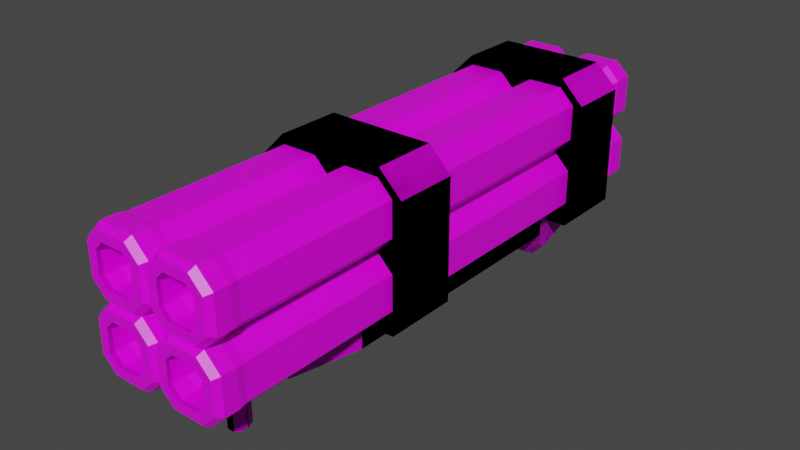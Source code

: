 # Source: QuadRecoillessRifle.blend  (saved by Blender 2.91.10; exported with 4.5.12 LTS)
import bpy
from mathutils import Matrix  # noqa: F401  (used for matrix-valued properties, if any)

bpy.ops.wm.read_factory_settings(use_empty=True)
scene = bpy.context.scene
scene.name = 'Scene'

# ---- collections
col_collection = bpy.data.collections.new('Collection'); scene.collection.children.link(col_collection)

# ---- images (referenced by path relative to the original .blend; pixels are not part of the script)
import os
ASSET_DIR = os.environ.get("B2B_ASSET_DIR", "")  # directory of the original .blend (textures are referenced by path, not embedded)
HERE = os.path.dirname(os.path.abspath(__file__))  # packed textures are extracted next to this script under _unpacked/

def load_image(name, relpath, width, height, colorspace="sRGB"):
    """Load a texture the original file referenced (path relative to the .blend, or extracted next to this script)."""
    p = next((c for c in (os.path.join(HERE, relpath), os.path.join(ASSET_DIR, relpath)) if relpath and os.path.exists(c)), "")
    if p:
        img = bpy.data.images.load(p, check_existing=True)
        img.name = name
    else:  # same state as the original file: an image datablock whose file is absent (Cycles renders it pink)
        img = bpy.data.images.new(name, width, height)
        img.source = "FILE"
        img.filepath = "//" + (relpath or name)
    img.colorspace_settings.name = colorspace
    return img
img_green_team_png = load_image('green_team.png', 'green_team.png', 1024, 1024, 'sRGB')

# ---- materials (node trees are filled in below, after node groups)
mat_material = bpy.data.materials.new('Material')
mat_material.alpha_threshold = 0.0
mat_material.use_transparent_shadow = False
mat_material.line_color = (0.0, 0.0, 0.0, 1.0)

# ---- material node trees
mat_material.use_nodes = True; mat_material.node_tree.nodes.clear()
_N = mat_material.node_tree.nodes; _L = mat_material.node_tree.links
n0 = _N.new('ShaderNodeOutputMaterial'); n0.name = 'Material Output'; n0.location = (300, 300)
n1 = _N.new('ShaderNodeBsdfPrincipled'); n1.name = 'Principled BSDF'; n1.location = (10, 300)
n1.distribution = 'GGX'
n1.subsurface_method = 'BURLEY'
n1.inputs[2].default_value = 0.4
n1.inputs[3].default_value = 1.45
n1.inputs[27].default_value = (0.0, 0.0, 0.0, 1.0)
n1.inputs[28].default_value = 1.0
n2 = _N.new('ShaderNodeTexImage'); n2.name = 'Image Texture'; n2.location = (-280, 280)
n2.image = img_green_team_png
_L.new(n1.outputs[0], n0.inputs[0])
_L.new(n2.outputs[0], n1.inputs[0])
n0.is_active_output = True

# ---- world
world_world = bpy.data.worlds.new('World'); scene.world = world_world
world_world.use_nodes = True; world_world.node_tree.nodes.clear()
_N = world_world.node_tree.nodes; _L = world_world.node_tree.links
n0 = _N.new('ShaderNodeOutputWorld'); n0.name = 'World Output'; n0.location = (300, 300)
n1 = _N.new('ShaderNodeBackground'); n1.name = 'Background'; n1.location = (10, 300)
n1.inputs[0].default_value = (0.05088, 0.05088, 0.05088, 1.0)
_L.new(n1.outputs[0], n0.inputs[0])
n0.is_active_output = True
world_world.color = (0.05088, 0.05088, 0.05088)
world_world.use_sun_shadow = False
world_world.sun_shadow_jitter_overblur = 0.0

# ---- meshes
me_cube = bpy.data.meshes.new('Cube')
me_cube.from_pydata([(0.4611, -0.2136, 0.355), (0.4611, -0.8771, 0.355), (0.4611, -1.541, 0.355), (0.4611, -2.204, 0.355), (0.3559, -2.204, 0.4602), (0.3559, -1.541, 0.4602), (0.3559, -0.8771, 0.4602), (0.3559, -0.2136, 0.4602), (0.3394, 0.08463, 0.4206), (0.4214, 0.08463, 0.3386), (0.3879, -3.349, 0.3247), (0.3255, -3.349, 0.387), (0.1467, -3.349, 0.387), (0.08438, -3.349, 0.3247), (0.05083, 0.08463, 0.3386), (0.1328, 0.08463, 0.4206), (0.4214, 0.08463, 0.132), (0.3394, 0.08463, 0.04998), (0.3255, -3.349, 0.08353), (0.3879, -3.349, 0.1459), (0.1328, 0.08463, 0.04998), (0.05083, 0.08463, 0.132), (0.08438, -3.349, 0.1459), (0.1467, -3.349, 0.08353), (0.01118, -0.2136, 0.355), (0.01118, -0.8771, 0.355), (0.01118, -1.541, 0.355), (0.01118, -2.204, 0.355), (0.1164, -2.204, 0.4602), (0.1164, -1.541, 0.4602), (0.1164, -0.8771, 0.4602), (0.1164, -0.2136, 0.4602), (0.4611, -0.2136, 0.1155), (0.4611, -0.8771, 0.1155), (0.4611, -1.541, 0.1155), (0.4611, -2.204, 0.1155), (0.3559, -2.204, 0.01034), (0.3559, -1.541, 0.01034), (0.3559, -0.8771, 0.01034), (0.3559, -0.2136, 0.01034), (0.1164, -0.2136, 0.01034), (0.1164, -0.8771, 0.01034), (0.1164, -1.541, 0.01034), (0.1164, -2.204, 0.01034), (0.01118, -2.204, 0.1155), (0.01118, -1.541, 0.1155), (0.01118, -0.8771, 0.1155), (0.01118, -0.2136, 0.1155), (0.0, -1.541, 0.355), (0.0, -2.204, 0.355), (0.0, -0.8771, 0.355), (0.0, -0.2136, 0.355), (0.0, -2.204, 0.1155), (0.0, -1.541, 0.1155), (0.0, -0.8771, 0.1155), (0.0, -0.2136, 0.1155), (0.3559, -2.204, 0.0), (0.3559, -1.541, 0.0), (0.3559, -0.8771, 0.0), (0.3559, -0.2136, 0.0), (0.1164, -0.2136, 0.0), (0.1164, -0.8771, 0.0), (0.1164, -1.541, 0.0), (0.1164, -2.204, 0.0), (0.4611, 0.08463, 0.355), (0.3559, 0.08463, 0.4602), (0.1164, 0.08463, 0.4602), (0.01118, 0.08463, 0.355), (0.3559, 0.08463, 0.01034), (0.4611, 0.08463, 0.1155), (0.01118, 0.08463, 0.1155), (0.1164, 0.08463, 0.01034), (0.4214, 0.1653, 0.3386), (0.3394, 0.1653, 0.4206), (0.1328, 0.1653, 0.4206), (0.05083, 0.1653, 0.3386), (0.3394, 0.1653, 0.04998), (0.4214, 0.1653, 0.132), (0.05083, 0.1653, 0.132), (0.1328, 0.1653, 0.04998), (0.455, 0.2209, 0.3573), (0.3581, 0.2209, 0.4541), (0.1141, 0.2209, 0.4541), (0.01728, 0.2209, 0.3573), (0.3581, 0.2209, 0.01643), (0.455, 0.2209, 0.1133), (0.01728, 0.2209, 0.1133), (0.1141, 0.2209, 0.01643), (0.3945, 0.3586, 0.3322), (0.3331, 0.3586, 0.3936), (0.1392, 0.3586, 0.3936), (0.0778, 0.3586, 0.3322), (0.3331, 0.3586, 0.07695), (0.3945, 0.3586, 0.1383), (0.0778, 0.3586, 0.1383), (0.1392, 0.3586, 0.07695), (0.455, 0.3586, 0.3573), (0.3581, 0.3586, 0.4541), (0.1141, 0.3586, 0.4541), (0.01728, 0.3586, 0.3573), (0.3581, 0.3586, 0.01643), (0.455, 0.3586, 0.1133), (0.01728, 0.3586, 0.1133), (0.1141, 0.3586, 0.01643), (0.3945, -1.113, 0.3322), (0.3331, -1.113, 0.3936), (0.1392, -1.113, 0.3936), (0.0778, -1.113, 0.3322), (0.3331, -1.113, 0.07695), (0.3945, -1.113, 0.1383), (0.0778, -1.113, 0.1383), (0.1392, -1.113, 0.07695), (0.3559, -3.349, 0.4602), (0.4611, -3.349, 0.355), (0.01118, -3.349, 0.355), (0.1164, -3.349, 0.4602), (0.4611, -3.349, 0.1155), (0.3559, -3.349, 0.01034), (0.1164, -3.349, 0.01034), (0.01118, -3.349, 0.1155), (0.3255, -1.114, 0.387), (0.3879, -1.114, 0.3247), (0.08438, -1.114, 0.3247), (0.1467, -1.114, 0.387), (0.3879, -1.114, 0.1459), (0.3255, -1.114, 0.08353), (0.1467, -1.114, 0.08353), (0.08438, -1.114, 0.1459), (0.3613, -3.41, 0.4704), (0.4712, -3.41, 0.3604), (0.001004, -3.41, 0.3604), (0.111, -3.41, 0.4704), (0.4712, -3.41, 0.1101), (0.3613, -3.41, 0.0001571), (0.111, -3.41, 0.0001571), (0.001004, -3.41, 0.1101), (0.3296, -3.41, 0.3939), (0.3947, -3.41, 0.3287), (0.07751, -3.41, 0.3287), (0.1427, -3.41, 0.3939), (0.3947, -3.41, 0.1418), (0.3296, -3.41, 0.07666), (0.1427, -3.41, 0.07666), (0.07751, -3.41, 0.1418), (0.3613, -3.512, 0.4704), (0.4712, -3.512, 0.3604), (0.001004, -3.512, 0.3604), (0.111, -3.512, 0.4704), (0.4712, -3.512, 0.1101), (0.3613, -3.512, 0.0), (0.111, -3.512, 0.0), (0.001004, -3.512, 0.1101), (0.3296, -3.512, 0.3939), (0.3947, -3.512, 0.3287), (0.07751, -3.512, 0.3287), (0.1427, -3.512, 0.3939), (0.3947, -3.512, 0.1418), (0.3296, -3.512, 0.07666), (0.1427, -3.512, 0.07666), (0.07751, -3.512, 0.1418), (0.3447, -3.553, 0.4392), (0.44, -3.553, 0.3438), (0.03222, -3.553, 0.3438), (0.1276, -3.553, 0.4392), (0.44, -3.553, 0.1267), (0.3447, -3.553, 0.03123), (0.1276, -3.553, 0.03123), (0.03222, -3.553, 0.1267), (0.3172, -3.553, 0.3728), (0.3737, -3.553, 0.3163), (0.09857, -3.553, 0.3163), (0.1551, -3.553, 0.3728), (0.3737, -3.553, 0.1542), (0.3172, -3.553, 0.09772), (0.1551, -3.553, 0.09772), (0.09857, -3.553, 0.1542)], [], [(12, 13, 122, 123), (35, 3, 113, 116), (24, 67, 70, 47), (9, 16, 77, 72), (39, 40, 71, 68), (65, 66, 31, 7), (4, 112, 113, 3), (27, 114, 115, 28), (35, 116, 117, 36), (43, 118, 119, 44), (4, 28, 115, 112), (7, 31, 30, 6), (6, 30, 29, 5), (5, 29, 28, 4), (71, 40, 47, 70), (40, 41, 46, 47), (41, 42, 45, 46), (42, 43, 44, 45), (69, 32, 39, 68), (32, 33, 38, 39), (33, 34, 37, 38), (34, 35, 36, 37), (67, 24, 31, 66), (24, 25, 30, 31), (25, 26, 29, 30), (26, 27, 28, 29), (65, 7, 0, 64), (7, 6, 1, 0), (6, 5, 2, 1), (5, 4, 3, 2), (117, 118, 43, 36), (43, 42, 62, 63), (38, 37, 57, 58), (40, 39, 59, 60), (114, 27, 44, 119), (27, 26, 48, 49), (47, 46, 54, 55), (25, 24, 51, 50), (69, 64, 0, 32), (32, 0, 1, 33), (33, 1, 2, 34), (34, 2, 3, 35), (45, 44, 52, 53), (44, 27, 49, 52), (26, 25, 50, 48), (46, 45, 53, 54), (24, 47, 55, 51), (41, 40, 60, 61), (39, 38, 58, 59), (37, 36, 56, 57), (36, 43, 63, 56), (42, 41, 61, 62), (9, 8, 65, 64), (15, 14, 67, 66), (17, 16, 69, 68), (21, 20, 71, 70), (8, 15, 66, 65), (20, 17, 68, 71), (14, 21, 70, 67), (16, 9, 64, 69), (74, 73, 81, 82), (17, 20, 79, 76), (20, 21, 78, 79), (14, 15, 74, 75), (21, 14, 75, 78), (15, 8, 73, 74), (16, 17, 76, 77), (8, 9, 72, 73), (86, 83, 99, 102), (77, 76, 84, 85), (73, 72, 80, 81), (72, 77, 85, 80), (76, 79, 87, 84), (79, 78, 86, 87), (75, 74, 82, 83), (78, 75, 83, 86), (89, 88, 104, 105), (82, 81, 97, 98), (85, 84, 100, 101), (81, 80, 96, 97), (80, 85, 101, 96), (84, 87, 103, 100), (87, 86, 102, 103), (83, 82, 98, 99), (88, 89, 97, 96), (90, 91, 99, 98), (92, 93, 101, 100), (94, 95, 103, 102), (89, 90, 98, 97), (95, 92, 100, 103), (91, 94, 102, 99), (93, 88, 96, 101), (111, 110, 107, 106, 105, 104, 109, 108), (88, 93, 109, 104), (92, 95, 111, 108), (95, 94, 110, 111), (91, 90, 106, 107), (94, 91, 107, 110), (90, 89, 105, 106), (93, 92, 108, 109), (11, 10, 137, 136), (118, 117, 133, 134), (22, 13, 138, 143), (119, 118, 134, 135), (116, 113, 129, 132), (18, 23, 142, 141), (115, 114, 130, 131), (10, 19, 140, 137), (125, 124, 121, 120, 123, 122, 127, 126), (23, 18, 125, 126), (11, 12, 123, 120), (18, 19, 124, 125), (10, 11, 120, 121), (13, 22, 127, 122), (19, 10, 121, 124), (22, 23, 126, 127), (137, 140, 156, 153), (132, 129, 145, 148), (139, 136, 152, 155), (128, 131, 147, 144), (142, 143, 159, 158), (135, 134, 150, 151), (140, 141, 157, 156), (133, 132, 148, 149), (114, 119, 135, 130), (13, 12, 139, 138), (113, 112, 128, 129), (19, 18, 141, 140), (112, 115, 131, 128), (117, 116, 132, 133), (23, 22, 143, 142), (12, 11, 136, 139), (156, 157, 173, 172), (149, 148, 164, 165), (154, 155, 171, 170), (147, 146, 162, 163), (152, 153, 169, 168), (159, 154, 170, 175), (145, 144, 160, 161), (146, 151, 167, 162), (134, 133, 149, 150), (141, 142, 158, 157), (130, 135, 151, 146), (129, 128, 144, 145), (143, 138, 154, 159), (136, 137, 153, 152), (131, 130, 146, 147), (138, 139, 155, 154), (168, 169, 161, 160), (170, 171, 163, 162), (172, 173, 165, 164), (174, 175, 167, 166), (171, 168, 160, 163), (169, 172, 164, 161), (173, 174, 166, 165), (175, 170, 162, 167), (151, 150, 166, 167), (158, 159, 175, 174), (144, 147, 163, 160), (155, 152, 168, 171), (148, 145, 161, 164), (153, 156, 172, 169), (150, 149, 165, 166), (157, 158, 174, 173)])
_uv = me_cube.uv_layers.new(name='UVMap')
_uv.uv.foreach_set('vector', [0.8125, 0.9069, 0.8125, 0.9069, 0.8125, 0.9069, 0.8125, 0.9069, 0.8125, 0.9069, 0.8125, 0.9069, 0.8125, 0.9069, 0.8125, 0.9069, 0.8125, 0.9069, 0.8125, 0.9069, 0.8125, 0.9069, 0.8125, 0.9069, 0.8125, 0.9069, 0.8125, 0.9069, 0.8125, 0.9069, 0.8125, 0.9069, 0.8125, 0.9069, 0.8125, 0.9069, 0.8125, 0.9069, 0.8125, 0.9069, 0.8125, 0.9069, 0.8125, 0.9069, 0.8125, 0.9069, 0.8125, 0.9069, 0.8125, 0.9069, 0.8125, 0.9069, 0.8125, 0.9069, 0.8125, 0.9069, 0.8125, 0.9069, 0.8125, 0.9069, 0.8125, 0.9069, 0.8125, 0.9069, 0.8125, 0.9069, 0.8125, 0.9069, 0.8125, 0.9069, 0.8125, 0.9069, 0.8125, 0.9069, 0.8125, 0.9069, 0.8125, 0.9069, 0.8125, 0.9069, 0.8125, 0.9069, 0.8125, 0.9069, 0.8125, 0.9069, 0.8125, 0.9069, 0.8125, 0.9069, 0.8125, 0.9069, 0.8125, 0.9069, 0.8125, 0.9069, 0.8125, 0.9069, 0.8125, 0.9069, 0.8125, 0.9069, 0.8125, 0.9069, 0.8125, 0.9069, 0.8125, 0.9069, 0.8125, 0.9069, 0.8125, 0.9069, 0.8125, 0.9069, 0.8125, 0.9069, 0.8125, 0.9069, 0.8125, 0.9069, 0.8125, 0.9069, 0.8125, 0.9069, 0.8125, 0.9069, 0.8125, 0.9069, 0.8125, 0.9069, 0.8125, 0.9069, 0.8125, 0.9069, 0.8125, 0.9069, 0.8125, 0.9069, 0.8125, 0.9069, 0.8125, 0.9069, 0.8125, 0.9069, 0.8125, 0.9069, 0.8125, 0.9069, 0.8125, 0.9069, 0.8125, 0.9069, 0.8125, 0.9069, 0.8125, 0.9069, 0.8125, 0.9069, 0.8125, 0.9069, 0.8125, 0.9069, 0.8125, 0.9069, 0.8125, 0.9069, 0.8125, 0.9069, 0.8125, 0.9069, 0.8125, 0.9069, 0.8125, 0.9069, 0.8125, 0.9069, 0.8125, 0.9069, 0.8125, 0.9069, 0.8125, 0.9069, 0.8125, 0.9069, 0.8125, 0.9069, 0.8125, 0.9069, 0.8125, 0.9069, 0.8125, 0.9069, 0.8125, 0.9069, 0.8125, 0.9069, 0.8125, 0.9069, 0.8125, 0.9069, 0.8125, 0.9069, 0.8125, 0.9069, 0.8125, 0.9069, 0.8125, 0.9069, 0.8125, 0.9069, 0.8125, 0.9069, 0.8125, 0.9069, 0.8125, 0.9069, 0.8125, 0.9069, 0.8125, 0.9069, 0.8125, 0.9069, 0.8125, 0.9069, 0.8125, 0.9069, 0.8125, 0.9069, 0.8125, 0.9069, 0.8125, 0.9069, 0.8125, 0.9069, 0.8125, 0.9069, 0.8125, 0.9069, 0.8125, 0.9069, 0.8125, 0.9069, 0.8125, 0.9069, 0.8125, 0.9069, 0.8125, 0.9069, 0.8125, 0.9069, 0.8125, 0.9069, 0.8125, 0.9069, 0.8125, 0.9069, 0.8125, 0.9069, 0.8125, 0.9069, 0.8125, 0.9069, 0.8125, 0.9069, 0.8125, 0.9069, 0.8125, 0.9069, 0.8125, 0.9069, 0.8125, 0.9069, 0.8125, 0.9069, 0.8125, 0.9069, 0.8125, 0.9069, 0.8125, 0.9069, 0.8125, 0.9069, 0.8125, 0.9069, 0.8125, 0.9069, 0.8125, 0.9069, 0.8125, 0.9069, 0.8125, 0.9069, 0.8125, 0.9069, 0.8125, 0.9069, 0.8125, 0.9069, 0.8125, 0.9069, 0.8125, 0.9069, 0.8125, 0.9069, 0.8125, 0.9069, 0.8125, 0.9069, 0.8125, 0.9069, 0.8125, 0.9069, 0.8125, 0.9069, 0.8125, 0.9069, 0.8125, 0.9069, 0.8125, 0.9069, 0.8125, 0.9069, 0.8125, 0.9069, 0.8125, 0.9069, 0.8125, 0.9069, 0.8125, 0.9069, 0.8125, 0.9069, 0.8125, 0.9069, 0.8125, 0.9069, 0.8125, 0.9069, 0.8125, 0.9069, 0.8125, 0.9069, 0.8125, 0.9069, 0.8125, 0.9069, 0.8125, 0.9069, 0.8125, 0.9069, 0.8125, 0.9069, 0.8125, 0.9069, 0.8125, 0.9069, 0.8125, 0.9069, 0.8125, 0.9069, 0.8125, 0.9069, 0.8125, 0.9069, 0.8125, 0.9069, 0.8125, 0.9069, 0.8125, 0.9069, 0.8125, 0.9069, 0.8125, 0.9069, 0.8125, 0.9069, 0.8125, 0.9069, 0.8125, 0.9069, 0.8125, 0.9069, 0.8125, 0.9069, 0.8125, 0.9069, 0.8125, 0.9069, 0.8125, 0.9069, 0.8125, 0.9069, 0.8125, 0.9069, 0.8125, 0.9069, 0.8125, 0.9069, 0.8125, 0.9069, 0.8125, 0.9069, 0.8125, 0.9069, 0.8125, 0.9069, 0.8125, 0.9069, 0.8125, 0.9069, 0.8125, 0.9069, 0.8125, 0.9069, 0.8125, 0.9069, 0.8125, 0.9069, 0.8125, 0.9069, 0.8125, 0.9069, 0.8125, 0.9069, 0.8125, 0.9069, 0.8125, 0.9069, 0.8125, 0.9069, 0.8125, 0.9069, 0.8125, 0.9069, 0.8125, 0.9069, 0.8125, 0.9069, 0.8125, 0.9069, 0.8125, 0.9069, 0.8125, 0.9069, 0.8125, 0.9069, 0.8125, 0.9069, 0.8125, 0.9069, 0.8125, 0.9069, 0.8125, 0.9069, 0.8125, 0.9069, 0.8125, 0.9069, 0.8125, 0.9069, 0.8125, 0.9069, 0.8125, 0.9069, 0.8125, 0.9069, 0.8125, 0.9069, 0.8125, 0.9069, 0.8125, 0.9069, 0.8125, 0.9069, 0.8125, 0.9069, 0.8125, 0.9069, 0.8125, 0.9069, 0.8125, 0.9069, 0.8125, 0.9069, 0.8125, 0.9069, 0.8125, 0.9069, 0.8125, 0.9069, 0.8125, 0.9069, 0.8125, 0.9069, 0.8125, 0.9069, 0.8125, 0.9069, 0.8125, 0.9069, 0.8125, 0.9069, 0.8125, 0.9069, 0.8125, 0.9069, 0.8125, 0.9069, 0.8125, 0.9069, 0.8125, 0.9069, 0.8125, 0.9069, 0.8125, 0.9069, 0.8125, 0.9069, 0.8125, 0.9069, 0.8125, 0.9069, 0.8125, 0.9069, 0.8125, 0.9069, 0.8125, 0.9069, 0.8125, 0.9069, 0.8125, 0.9069, 0.8125, 0.9069, 0.8125, 0.9069, 0.8125, 0.9069, 0.8125, 0.9069, 0.8125, 0.9069, 0.8125, 0.9069, 0.8125, 0.9069, 0.8125, 0.9069, 0.8125, 0.9069, 0.8125, 0.9069, 0.8125, 0.9069, 0.8125, 0.9069, 0.8125, 0.9069, 0.8125, 0.9069, 0.8125, 0.9069, 0.8125, 0.9069, 0.8125, 0.9069, 0.8125, 0.9069, 0.8125, 0.9069, 0.8125, 0.9069, 0.8125, 0.9069, 0.8125, 0.9069, 0.8125, 0.9069, 0.8125, 0.9069, 0.8125, 0.9069, 0.8125, 0.9069, 0.8125, 0.9069, 0.8125, 0.9069, 0.8125, 0.9069, 0.8125, 0.9069, 0.8125, 0.9069, 0.8125, 0.9069, 0.8125, 0.9069, 0.8125, 0.9069, 0.8125, 0.9069, 0.8125, 0.9069, 0.8125, 0.9069, 0.8125, 0.9069, 0.8125, 0.9069, 0.8125, 0.9069, 0.8125, 0.9069, 0.8125, 0.9069, 0.8125, 0.9069, 0.8125, 0.9069, 0.8125, 0.9069, 0.8125, 0.9069, 0.8125, 0.9069, 0.8125, 0.9069, 0.8125, 0.9069, 0.8125, 0.9069, 0.8125, 0.9069, 0.8125, 0.9069, 0.8125, 0.9069, 0.8125, 0.9069, 0.8125, 0.9069, 0.8125, 0.9069, 0.8125, 0.9069, 0.8125, 0.9069, 0.8125, 0.9069, 0.8125, 0.9069, 0.8125, 0.9069, 0.8125, 0.9069, 0.8125, 0.9069, 0.8125, 0.9069, 0.8125, 0.9069, 0.8125, 0.9069, 0.8125, 0.9069, 0.8125, 0.9069, 0.8125, 0.9069, 0.8125, 0.9069, 0.8125, 0.9069, 0.8125, 0.9069, 0.8125, 0.9069, 0.8125, 0.9069, 0.8125, 0.9069, 0.8125, 0.9069, 0.8125, 0.9069, 0.8125, 0.9069, 0.8125, 0.9069, 0.8125, 0.9069, 0.8125, 0.9069, 0.8125, 0.9069, 0.8125, 0.9069, 0.8125, 0.9069, 0.8125, 0.9069, 0.8125, 0.9069, 0.8125, 0.9069, 0.8125, 0.9069, 0.8125, 0.9069, 0.8125, 0.9069, 0.8125, 0.9069, 0.8125, 0.9069, 0.8125, 0.9069, 0.8125, 0.9069, 0.8125, 0.9069, 0.8125, 0.9069, 0.8125, 0.9069, 0.8125, 0.9069, 0.8125, 0.9069, 0.8125, 0.9069, 0.8125, 0.9069, 0.8125, 0.9069, 0.8125, 0.9069, 0.8125, 0.9069, 0.8125, 0.9069, 0.8125, 0.9069, 0.8125, 0.9069, 0.8125, 0.9069, 0.8125, 0.9069, 0.8125, 0.9069, 0.8125, 0.9069, 0.8125, 0.9069, 0.8125, 0.9069, 0.8125, 0.9069, 0.8125, 0.9069, 0.8125, 0.9069, 0.8125, 0.9069, 0.8125, 0.9069, 0.8125, 0.9069, 0.8125, 0.9069, 0.8125, 0.9069, 0.8125, 0.9069, 0.8125, 0.9069, 0.8125, 0.9069, 0.8125, 0.9069, 0.8125, 0.9069, 0.8125, 0.9069, 0.8125, 0.9069, 0.8125, 0.9069, 0.8125, 0.9069, 0.8125, 0.9069, 0.8125, 0.9069, 0.8125, 0.9069, 0.8125, 0.9069, 0.8125, 0.9069, 0.8125, 0.9069, 0.8125, 0.9069, 0.8125, 0.9069, 0.8125, 0.9069, 0.8125, 0.9069, 0.8125, 0.9069, 0.8125, 0.9069, 0.8125, 0.9069, 0.8125, 0.9069, 0.8125, 0.9069, 0.8125, 0.9069, 0.8125, 0.9069, 0.8125, 0.9069, 0.8125, 0.9069, 0.8125, 0.9069, 0.8125, 0.9069, 0.8125, 0.9069, 0.8125, 0.9069, 0.8125, 0.9069, 0.8125, 0.9069, 0.8125, 0.9069, 0.8125, 0.9069, 0.8125, 0.9069, 0.8125, 0.9069, 0.8125, 0.9069, 0.8125, 0.9069, 0.8125, 0.9069, 0.8125, 0.9069, 0.8125, 0.9069, 0.8125, 0.9069, 0.8125, 0.9069, 0.8125, 0.9069, 0.8125, 0.9069, 0.8125, 0.9069, 0.8125, 0.9069, 0.8125, 0.9069, 0.8125, 0.9069, 0.8125, 0.9069, 0.8125, 0.9069, 0.8125, 0.9069, 0.8125, 0.9069, 0.8125, 0.9069, 0.8125, 0.9069, 0.8125, 0.9069, 0.8125, 0.9069, 0.8125, 0.9069, 0.8125, 0.9069, 0.8125, 0.9069, 0.8125, 0.9069, 0.8125, 0.9069, 0.8125, 0.9069, 0.8125, 0.9069, 0.8125, 0.9069, 0.8125, 0.9069, 0.8125, 0.9069, 0.8125, 0.9069, 0.8125, 0.9069, 0.8125, 0.9069, 0.8125, 0.9069, 0.8125, 0.9069, 0.8125, 0.9069, 0.8125, 0.9069, 0.8125, 0.9069, 0.8125, 0.9069, 0.8125, 0.9069, 0.8125, 0.9069, 0.8125, 0.9069, 0.8125, 0.9069, 0.8125, 0.9069, 0.8125, 0.9069, 0.8125, 0.9069, 0.8125, 0.9069, 0.8125, 0.9069, 0.8125, 0.9069, 0.8125, 0.9069, 0.8125, 0.9069, 0.8125, 0.9069, 0.8125, 0.9069, 0.8125, 0.9069, 0.8125, 0.9069, 0.8125, 0.9069, 0.8125, 0.9069, 0.8125, 0.9069, 0.8125, 0.9069, 0.8125, 0.9069, 0.8125, 0.9069, 0.8125, 0.9069, 0.8125, 0.9069, 0.8125, 0.9069, 0.8125, 0.9069, 0.8125, 0.9069, 0.8125, 0.9069, 0.8125, 0.9069, 0.8125, 0.9069, 0.8125, 0.9069, 0.8125, 0.9069, 0.8125, 0.9069, 0.8125, 0.9069, 0.8125, 0.9069, 0.8125, 0.9069, 0.8125, 0.9069, 0.8125, 0.9069, 0.8125, 0.9069, 0.8125, 0.9069, 0.8125, 0.9069, 0.8125, 0.9069, 0.8125, 0.9069, 0.8125, 0.9069, 0.8125, 0.9069, 0.8125, 0.9069, 0.8125, 0.9069, 0.8125, 0.9069, 0.8125, 0.9069, 0.8125, 0.9069, 0.8125, 0.9069, 0.8125, 0.9069, 0.8125, 0.9069, 0.8125, 0.9069, 0.8125, 0.9069, 0.8125, 0.9069, 0.8125, 0.9069, 0.8125, 0.9069, 0.8125, 0.9069, 0.8125, 0.9069, 0.8125, 0.9069, 0.8125, 0.9069, 0.8125, 0.9069, 0.8125, 0.9069, 0.8125, 0.9069, 0.8125, 0.9069, 0.8125, 0.9069, 0.8125, 0.9069, 0.8125, 0.9069, 0.8125, 0.9069, 0.8125, 0.9069, 0.8125, 0.9069, 0.8125, 0.9069, 0.8125, 0.9069, 0.8125, 0.9069, 0.8125, 0.9069, 0.8125, 0.9069, 0.8125, 0.9069, 0.8125, 0.9069, 0.8125, 0.9069, 0.8125, 0.9069, 0.8125, 0.9069, 0.8125, 0.9069, 0.8125, 0.9069, 0.8125, 0.9069, 0.8125, 0.9069, 0.8125, 0.9069, 0.8125, 0.9069, 0.8125, 0.9069, 0.8125, 0.9069, 0.8125, 0.9069, 0.8125, 0.9069, 0.8125, 0.9069, 0.8125, 0.9069, 0.8125, 0.9069, 0.8125, 0.9069, 0.8125, 0.9069, 0.8125, 0.9069, 0.8125, 0.9069, 0.8125, 0.9069, 0.8125, 0.9069, 0.8125, 0.9069, 0.8125, 0.9069, 0.8125, 0.9069, 0.8125, 0.9069, 0.8125, 0.9069, 0.8125, 0.9069, 0.8125, 0.9069, 0.8125, 0.9069, 0.8125, 0.9069, 0.8125, 0.9069, 0.8125, 0.9069, 0.8125, 0.9069, 0.8125, 0.9069, 0.8125, 0.9069, 0.8125, 0.9069, 0.8125, 0.9069, 0.8125, 0.9069, 0.8125, 0.9069, 0.8125, 0.9069, 0.8125, 0.9069, 0.8125, 0.9069, 0.8125, 0.9069, 0.8125, 0.9069, 0.8125, 0.9069, 0.8125, 0.9069, 0.8125, 0.9069, 0.8125, 0.9069, 0.8125, 0.9069, 0.8125, 0.9069, 0.8125, 0.9069, 0.8125, 0.9069, 0.8125, 0.9069, 0.8125, 0.9069, 0.8125, 0.9069, 0.8125, 0.9069, 0.8125, 0.9069, 0.8125, 0.9069, 0.8125, 0.9069, 0.8125, 0.9069, 0.8125, 0.9069, 0.8125, 0.9069, 0.8125, 0.9069, 0.8125, 0.9069, 0.8125, 0.9069, 0.8125, 0.9069, 0.8125, 0.9069, 0.8125, 0.9069, 0.8125, 0.9069, 0.8125, 0.9069, 0.8125, 0.9069, 0.8125, 0.9069, 0.8125, 0.9069, 0.8125, 0.9069, 0.8125, 0.9069, 0.8125, 0.9069, 0.8125, 0.9069, 0.8125, 0.9069, 0.8125, 0.9069, 0.8125, 0.9069, 0.8125, 0.9069, 0.8125, 0.9069, 0.8125, 0.9069, 0.8125, 0.9069, 0.8125, 0.9069, 0.8125, 0.9069, 0.8125, 0.9069, 0.8125, 0.9069, 0.8125, 0.9069, 0.8125, 0.9069, 0.8125, 0.9069, 0.8125, 0.9069, 0.8125, 0.9069, 0.8125, 0.9069, 0.8125, 0.9069, 0.8125, 0.9069, 0.8125, 0.9069, 0.8125, 0.9069, 0.8125, 0.9069, 0.8125, 0.9069, 0.8125, 0.9069, 0.8125, 0.9069, 0.8125, 0.9069, 0.8125, 0.9069, 0.8125, 0.9069, 0.8125, 0.9069, 0.8125, 0.9069, 0.8125, 0.9069, 0.8125, 0.9069, 0.8125, 0.9069, 0.8125, 0.9069, 0.8125, 0.9069, 0.8125, 0.9069, 0.8125, 0.9069, 0.8125, 0.9069, 0.8125, 0.9069, 0.8125, 0.9069, 0.8125, 0.9069, 0.8125, 0.9069])
me_cube.materials.append(mat_material)
me_cube.use_remesh_preserve_volume = False
me_cube.use_remesh_preserve_attributes = False
me_cube.use_mirror_vertex_groups = False
me_cube.update()
me_cube_001 = bpy.data.meshes.new('Cube.001')
me_cube_001.from_pydata([(0.1229, -2.774, -0.538), (0.1645, -0.0009955, -0.7111), (0.1645, -0.0009955, -0.5236), (0.329, -2.337, -0.6606), (0.329, -2.337, -0.5236), (0.329, -0.0009955, -0.6606), (0.329, -0.0009955, -0.5236), (0.0, -0.0009955, -0.7111), (0.0, -0.0009955, -0.3145), (0.0, -2.774, -0.6695), (0.0, -2.774, -0.3817), (0.1645, -0.4683, -0.7613), (0.1645, -0.9355, -0.7613), (0.1645, -1.403, -0.7111), (0.1645, -1.87, -0.7111), (0.1645, -0.4683, -0.5236), (0.1645, -0.9355, -0.5236), (0.1645, -1.403, -0.5236), (0.1645, -1.87, -0.5236), (0.329, -1.87, -0.6606), (0.329, -1.403, -0.6606), (0.329, -0.9355, -0.6606), (0.329, -0.4683, -0.6606), (0.329, -0.4683, -0.5236), (0.329, -0.9355, -0.5236), (0.329, -1.403, -0.5236), (0.329, -1.87, -0.5236), (0.0, -0.4683, -0.3145), (0.0, -0.9355, -0.3145), (0.0, -1.403, -0.3145), (0.0, -1.87, -0.3145), (0.0, -0.4683, -0.7613), (0.0, -0.9355, -0.7613), (0.0, -1.403, -0.7111), (0.0, -1.87, -0.7111), (0.2354, -0.2346, -0.8626), (0.329, -0.1178, -0.6606), (0.1645, -0.1178, -0.7237), (0.1645, -0.2346, -0.9382), (0.1645, -0.1178, -0.5236), (0.1645, -0.2346, -0.5236), (0.1645, -0.3514, -0.5236), (0.329, -0.1178, -0.5236), (0.329, -0.2346, -0.5236), (0.329, -0.3514, -0.5236), (0.0, -0.1178, -0.3145), (0.0, -0.2346, -0.3145), (0.0, -0.3514, -0.3145), (0.0, -0.1178, -0.7237), (0.0, -0.2346, -0.9382), (0.2797, -0.4067, -0.767), (0.2354, -0.2795, -0.8626), (0.2546, -0.3514, -0.7932), (0.1645, -0.3938, -0.882), (0.1645, -0.2797, -0.9431), (0.0, -0.2797, -0.9431), (0.0, -0.3936, -0.8823), (0.0, -1.781, 0.4693), (0.0, -1.781, -0.582), (0.0, 0.06006, -0.582), (0.0, 0.06006, 0.4693), (0.0, -0.3766, -0.582), (0.0, -0.3766, 0.4693), (0.5281, -0.3766, 0.3113), (0.3702, -0.3766, 0.4693), (0.3702, 0.06006, 0.4693), (0.5281, 0.06006, 0.3113), (0.4645, -0.3766, -0.582), (0.5281, -0.3766, -0.5184), (0.5281, 0.06006, -0.5184), (0.4645, 0.06006, -0.582), (0.0, -2.218, -0.582), (0.0, -2.218, 0.4693), (0.5281, -2.218, 0.3113), (0.3702, -2.218, 0.4693), (0.3702, -1.781, 0.4693), (0.5281, -1.781, 0.3113), (0.4645, -2.218, -0.582), (0.5281, -2.218, -0.5184), (0.5281, -1.781, -0.5184), (0.4645, -1.781, -0.582), (0.0, -2.958, -0.9659), (0.0, -2.958, -0.6432), (0.0, -3.091, -0.9659), (0.0, -3.091, -0.6432), (0.1645, -2.774, -0.5236), (0.1645, -2.774, -0.7111), (0.0, -2.774, -0.7111), (0.0, -2.774, -0.3145), (0.0, -3.204, -0.6695), (0.0, -3.204, -0.4934), (0.0, -3.135, -0.3817), (0.1229, -3.135, -0.538), (0.1229, -3.204, -0.6496), (0.1229, -2.774, -0.6516), (0.105, -2.774, -0.6695), (0.1356, -2.774, -0.6822), (0.105, -3.204, -0.6695), (0.1229, -3.204, -0.6516), (0.05722, -3.011, -0.9659), (0.02727, -3.091, -0.9659), (0.04845, -3.068, -0.9659), (0.02727, -3.091, -0.6432), (0.05722, -3.011, -0.6432), (0.04845, -3.068, -0.6432), (0.03956, -2.958, -0.9659), (0.05722, -3.005, -0.9659), (0.05722, -3.005, -0.6432), (0.03956, -2.958, -0.6432)], [], [(44, 41, 15, 23), (1, 2, 6, 5), (19, 26, 4, 3), (7, 8, 2, 1), (14, 19, 3, 86), (34, 14, 86, 87), (18, 30, 88, 85), (26, 18, 85, 4), (96, 95, 9, 87, 86), (3, 4, 85, 86), (23, 15, 16, 24), (24, 16, 17, 25), (25, 17, 18, 26), (41, 47, 27, 15), (15, 27, 28, 16), (16, 28, 29, 17), (17, 29, 30, 18), (49, 38, 54, 55), (31, 11, 12, 32), (32, 12, 13, 33), (33, 13, 14, 34), (35, 43, 44, 52, 51), (11, 22, 21, 12), (12, 21, 20, 13), (13, 20, 19, 14), (38, 35, 51, 54), (22, 23, 24, 21), (21, 24, 25, 20), (20, 25, 26, 19), (5, 6, 42, 36), (36, 42, 43, 35), (56, 53, 11, 31), (1, 5, 36, 37), (37, 36, 35, 38), (53, 50, 22, 11), (7, 1, 37, 48), (48, 37, 38, 49), (2, 8, 45, 39), (39, 45, 46, 40), (40, 46, 47, 41), (6, 2, 39, 42), (42, 39, 40, 43), (43, 40, 41, 44), (50, 51, 52), (50, 53, 54, 51), (53, 56, 55, 54), (50, 52, 44, 23, 22), (59, 60, 65, 66, 69, 70), (67, 68, 63, 64, 62, 61), (59, 70, 67, 61), (58, 57, 75, 76, 79, 80), (65, 64, 63, 66), (65, 60, 62, 64), (67, 70, 69, 68), (69, 66, 63, 68), (77, 78, 73, 74, 72, 71), (58, 80, 77, 71), (75, 74, 73, 76), (75, 57, 72, 74), (77, 80, 79, 78), (79, 76, 73, 78), (81, 105, 106, 99, 101, 100, 83), (100, 102, 84, 83), (81, 82, 108, 105), (9, 95, 97, 89), (97, 98, 93, 90, 89), (10, 0, 85, 88), (0, 10, 91, 92), (94, 0, 92, 93, 98), (92, 91, 90, 93), (94, 95, 96), (97, 95, 94, 98), (0, 94, 96, 86, 85), (102, 100, 101, 104), (104, 101, 99, 103), (107, 108, 82, 84, 102, 104, 103), (107, 106, 105, 108), (106, 107, 103, 99)])
_uv = me_cube_001.uv_layers.new(name='UVMap')
_uv.uv.foreach_set('vector', [0.1554, 0.6796, 0.1554, 0.6796, 0.1554, 0.6796, 0.1554, 0.6796, 0.1554, 0.6796, 0.1554, 0.6796, 0.1554, 0.6796, 0.1554, 0.6796, 0.1554, 0.6796, 0.1554, 0.6796, 0.1554, 0.6796, 0.1554, 0.6796, 0.1554, 0.6796, 0.1554, 0.6796, 0.1554, 0.6796, 0.1554, 0.6796, 0.1554, 0.6796, 0.1554, 0.6796, 0.1554, 0.6796, 0.1554, 0.6796, 0.1554, 0.6796, 0.1554, 0.6796, 0.1554, 0.6796, 0.1554, 0.6796, 0.1554, 0.6796, 0.1554, 0.6796, 0.1554, 0.6796, 0.1554, 0.6796, 0.1554, 0.6796, 0.1554, 0.6796, 0.1554, 0.6796, 0.1554, 0.6796, 0.1554, 0.6796, 0.1554, 0.6796, 0.1554, 0.6796, 0.1554, 0.6796, 0.1554, 0.6796, 0.1554, 0.6796, 0.1554, 0.6796, 0.1554, 0.6796, 0.1554, 0.6796, 0.1554, 0.6796, 0.1554, 0.6796, 0.1554, 0.6796, 0.1554, 0.6796, 0.1554, 0.6796, 0.1554, 0.6796, 0.1554, 0.6796, 0.1554, 0.6796, 0.1554, 0.6796, 0.1554, 0.6796, 0.1554, 0.6796, 0.1554, 0.6796, 0.1554, 0.6796, 0.1554, 0.6796, 0.1554, 0.6796, 0.1554, 0.6796, 0.1554, 0.6796, 0.1554, 0.6796, 0.1554, 0.6796, 0.1554, 0.6796, 0.1554, 0.6796, 0.1554, 0.6796, 0.1554, 0.6796, 0.1554, 0.6796, 0.1554, 0.6796, 0.1554, 0.6796, 0.1554, 0.6796, 0.1554, 0.6796, 0.1554, 0.6796, 0.1554, 0.6796, 0.1554, 0.6796, 0.1554, 0.6796, 0.1554, 0.6796, 0.1554, 0.6796, 0.1554, 0.6796, 0.1554, 0.6796, 0.1554, 0.6796, 0.1554, 0.6796, 0.1554, 0.6796, 0.1554, 0.6796, 0.1554, 0.6796, 0.1554, 0.6796, 0.1554, 0.6796, 0.1554, 0.6796, 0.1554, 0.6796, 0.1554, 0.6796, 0.1554, 0.6796, 0.1554, 0.6796, 0.1554, 0.6796, 0.1554, 0.6796, 0.1554, 0.6796, 0.1554, 0.6796, 0.1554, 0.6796, 0.1554, 0.6796, 0.1554, 0.6796, 0.1554, 0.6796, 0.1554, 0.6796, 0.1554, 0.6796, 0.1554, 0.6796, 0.1554, 0.6796, 0.1554, 0.6796, 0.1554, 0.6796, 0.1554, 0.6796, 0.1554, 0.6796, 0.1554, 0.6796, 0.1554, 0.6796, 0.1554, 0.6796, 0.1554, 0.6796, 0.1554, 0.6796, 0.1554, 0.6796, 0.1554, 0.6796, 0.1554, 0.6796, 0.1554, 0.6796, 0.1554, 0.6796, 0.1554, 0.6796, 0.1554, 0.6796, 0.1554, 0.6796, 0.1554, 0.6796, 0.1554, 0.6796, 0.1554, 0.6796, 0.1554, 0.6796, 0.1554, 0.6796, 0.1554, 0.6796, 0.1554, 0.6796, 0.1554, 0.6796, 0.1554, 0.6796, 0.1554, 0.6796, 0.1554, 0.6796, 0.1554, 0.6796, 0.1554, 0.6796, 0.1554, 0.6796, 0.1554, 0.6796, 0.1554, 0.6796, 0.1554, 0.6796, 0.1554, 0.6796, 0.1554, 0.6796, 0.1554, 0.6796, 0.1554, 0.6796, 0.1554, 0.6796, 0.1554, 0.6796, 0.1554, 0.6796, 0.1554, 0.6796, 0.1554, 0.6796, 0.1554, 0.6796, 0.1554, 0.6796, 0.1554, 0.6796, 0.1554, 0.6796, 0.1554, 0.6796, 0.1554, 0.6796, 0.1554, 0.6796, 0.1554, 0.6796, 0.1554, 0.6796, 0.1554, 0.6796, 0.1554, 0.6796, 0.1554, 0.6796, 0.1554, 0.6796, 0.1554, 0.6796, 0.1554, 0.6796, 0.1554, 0.6796, 0.1554, 0.6796, 0.1554, 0.6796, 0.1554, 0.6796, 0.1554, 0.6796, 0.1554, 0.6796, 0.1554, 0.6796, 0.1554, 0.6796, 0.1554, 0.6796, 0.1554, 0.6796, 0.1554, 0.6796, 0.1554, 0.6796, 0.1554, 0.6796, 0.1554, 0.6796, 0.1554, 0.6796, 0.1554, 0.6796, 0.1554, 0.6796, 0.1554, 0.6796, 0.1554, 0.6796, 0.1554, 0.6796, 0.1554, 0.6796, 0.1554, 0.6796, 0.1554, 0.6796, 0.1554, 0.6796, 0.1554, 0.6796, 0.1554, 0.6796, 0.1554, 0.6796, 0.1554, 0.6796, 0.1554, 0.6796, 0.1554, 0.6796, 0.1554, 0.6796, 0.7623, 0.6885, 0.7623, 0.6885, 0.7623, 0.6885, 0.7623, 0.6885, 0.7623, 0.6885, 0.7623, 0.6885, 0.7623, 0.6885, 0.7623, 0.6885, 0.7623, 0.6885, 0.7623, 0.6885, 0.7623, 0.6885, 0.7623, 0.6885, 0.7623, 0.6885, 0.7623, 0.6885, 0.7623, 0.6885, 0.7623, 0.6885, 0.7623, 0.6885, 0.7623, 0.6885, 0.7623, 0.6885, 0.7623, 0.6885, 0.7623, 0.6885, 0.7623, 0.6885, 0.7623, 0.6885, 0.7623, 0.6885, 0.7623, 0.6885, 0.7623, 0.6885, 0.7623, 0.6885, 0.7623, 0.6885, 0.7623, 0.6885, 0.7623, 0.6885, 0.7623, 0.6885, 0.7623, 0.6885, 0.7623, 0.6885, 0.7623, 0.6885, 0.7623, 0.6885, 0.7623, 0.6885, 0.7623, 0.6885, 0.7623, 0.6885, 0.7623, 0.6885, 0.7623, 0.6885, 0.7623, 0.6885, 0.7623, 0.6885, 0.7623, 0.6885, 0.7623, 0.6885, 0.7623, 0.6885, 0.7623, 0.6885, 0.7623, 0.6885, 0.7623, 0.6885, 0.7623, 0.6885, 0.7623, 0.6885, 0.7623, 0.6885, 0.7623, 0.6885, 0.7623, 0.6885, 0.7623, 0.6885, 0.7623, 0.6885, 0.7623, 0.6885, 0.7623, 0.6885, 0.7623, 0.6885, 0.7623, 0.6885, 0.7623, 0.6885, 0.7623, 0.6885, 0.7623, 0.6885, 0.7623, 0.6885, 0.7623, 0.6885, 0.1554, 0.6796, 0.1554, 0.6796, 0.1554, 0.6796, 0.1554, 0.6796, 0.1554, 0.6796, 0.1554, 0.6796, 0.1554, 0.6796, 0.1554, 0.6796, 0.1554, 0.6796, 0.1554, 0.6796, 0.1554, 0.6796, 0.1554, 0.6796, 0.1554, 0.6796, 0.1554, 0.6796, 0.1554, 0.6796, 0.1554, 0.6796, 0.1554, 0.6796, 0.1554, 0.6796, 0.1554, 0.6796, 0.1554, 0.6796, 0.1554, 0.6796, 0.1554, 0.6796, 0.1554, 0.6796, 0.1554, 0.6796, 0.1554, 0.6796, 0.1554, 0.6796, 0.1554, 0.6796, 0.1554, 0.6796, 0.1554, 0.6796, 0.1554, 0.6796, 0.1554, 0.6796, 0.1554, 0.6796, 0.1554, 0.6796, 0.1554, 0.6796, 0.1554, 0.6796, 0.1554, 0.6796, 0.1554, 0.6796, 0.1554, 0.6796, 0.1554, 0.6796, 0.1554, 0.6796, 0.1554, 0.6796, 0.1554, 0.6796, 0.1554, 0.6796, 0.1554, 0.6796, 0.1554, 0.6796, 0.1554, 0.6796, 0.1554, 0.6796, 0.1554, 0.6796, 0.1554, 0.6796, 0.1554, 0.6796, 0.1554, 0.6796, 0.1554, 0.6796, 0.1554, 0.6796, 0.1554, 0.6796, 0.1554, 0.6796, 0.1554, 0.6796, 0.1554, 0.6796, 0.1554, 0.6796, 0.1554, 0.6796, 0.1554, 0.6796, 0.1554, 0.6796, 0.1554, 0.6796, 0.1554, 0.6796, 0.1554, 0.6796, 0.1554, 0.6796, 0.1554, 0.6796, 0.1554, 0.6796, 0.1554, 0.6796, 0.1554, 0.6796, 0.1554, 0.6796, 0.1554, 0.6796, 0.1554, 0.6796, 0.1554, 0.6796, 0.1554, 0.6796, 0.1554, 0.6796, 0.1554, 0.6796])
me_cube_001.materials.append(mat_material)
me_cube_001.use_remesh_fix_poles = True
me_cube_001.use_remesh_preserve_attributes = False
me_cube_001.use_mirror_vertex_groups = False
me_cube_001.update()

# ---- objects
ob_cube = bpy.data.objects.new('Cube', me_cube)
ob_cube_001 = bpy.data.objects.new('Cube.001', me_cube_001)

# ---- transforms, parenting, visibility, modifiers, constraints
ob_cube.location = (0.0, 0.0, -0.05415)
ob_cube.lock_rotations_4d = False
ob_cube.empty_display_type = 'ARROWS'
ob_cube.lineart.crease_threshold = 0.0
_m = ob_cube.modifiers.new('Mirror', 'MIRROR')
_m.use_axis = (True, False, True)
ob_cube_001.location = (0.0, 0.0, 0.0)
ob_cube_001.lineart.crease_threshold = 0.0
_m = ob_cube_001.modifiers.new('Mirror', 'MIRROR')
_m.use_clip = True
_m = ob_cube_001.modifiers.new('Array', 'ARRAY')
_m.use_relative_offset = False

# ---- collection membership
col_collection.objects.link(ob_cube)
col_collection.objects.link(ob_cube_001)

# ---- scene / render settings (as saved in the file)
scene.frame_start = 1; scene.frame_end = 250; scene.frame_set(1)
scene.render.engine = 'BLENDER_EEVEE_NEXT'
scene.cycles.use_denoising = False
scene.cycles.samples = 128
scene.cycles.sampling_pattern = 'TABULATED_SOBOL'
scene.cycles.use_adaptive_sampling = False
scene.cycles.use_light_tree = False
scene.view_settings.view_transform = 'Filmic'
bpy.context.view_layer.update()

# ---- added for rendering (the .blend has no active camera and no usable light): camera, sun
cam_auto = bpy.data.cameras.new('AutoCamera')
cam_auto.lens = 50.0
cam_auto.sensor_width = 36.0
cam_auto.clip_end = 1000.0
ob_auto_camera = bpy.data.objects.new('AutoCamera', cam_auto)
scene.collection.objects.link(ob_auto_camera)
ob_auto_camera.location = (3.9771, -6.3698, 2.93337)
ob_auto_camera.rotation_euler = (1.09748, -7.21219e-08, 0.694738)
scene.camera = ob_auto_camera
light_auto_sun = bpy.data.lights.new('AutoSun', 'SUN')
light_auto_sun.energy = 3.0
light_auto_sun.angle = 0.0523599
ob_auto_sun = bpy.data.objects.new('AutoSun', light_auto_sun)
scene.collection.objects.link(ob_auto_sun)
ob_auto_sun.rotation_euler = (0.872665, 0.174533, 0.523599)
bpy.context.view_layer.update()
